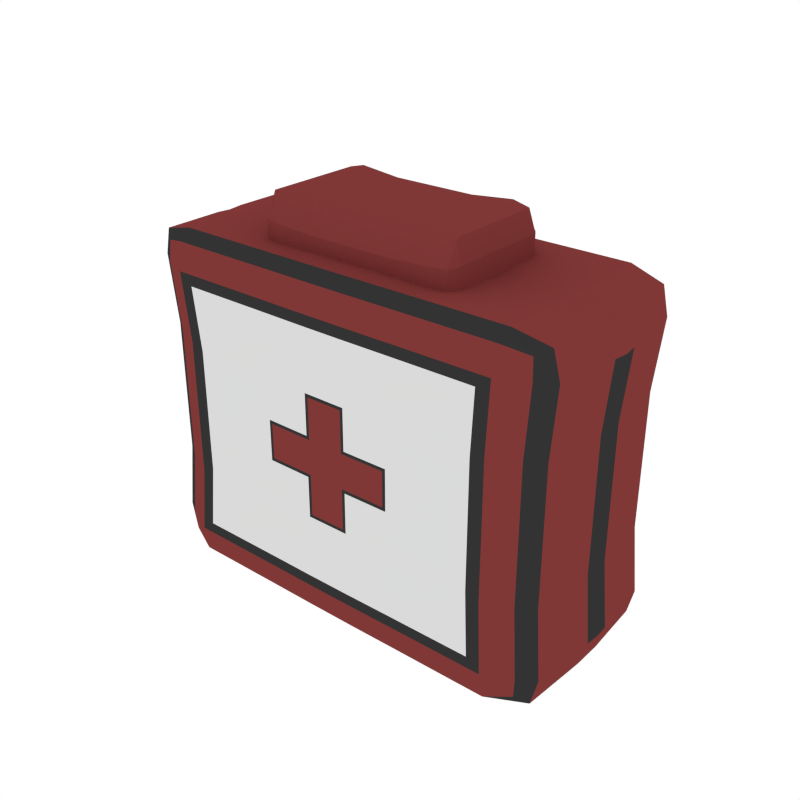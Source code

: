 # Source: FirstAidKit.blend  (saved by Blender 2.79.0; exported with 4.5.12 LTS)
import bpy
from mathutils import Matrix  # noqa: F401  (used for matrix-valued properties, if any)

bpy.ops.wm.read_factory_settings(use_empty=True)
scene = bpy.context.scene
scene.name = 'Scene'

# ---- collections
col_collection_1 = bpy.data.collections.new('Collection 1'); scene.collection.children.link(col_collection_1)

# ---- materials (node trees are filled in below, after node groups)
mat_red = bpy.data.materials.new('Red')
mat_red.alpha_threshold = 0.0
mat_red.diffuse_color = (0.214, 0.03955, 0.03738, 1.0)
mat_red.roughness = 0.5
mat_white = bpy.data.materials.new('White')
mat_white.alpha_threshold = 0.0
mat_white.diffuse_color = (0.6982, 0.6982, 0.6982, 1.0)
mat_white.roughness = 0.5
mat_black = bpy.data.materials.new('Black')
mat_black.alpha_threshold = 0.0
mat_black.diffuse_color = (0.0331, 0.0331, 0.0331, 1.0)
mat_black.roughness = 0.5

# ---- material node trees

# ---- world
world_world = bpy.data.worlds.new('World'); scene.world = world_world
world_world.color = (1.0, 1.0, 1.0)
world_world.use_sun_shadow = False
world_world.sun_shadow_jitter_overblur = 0.0
world_world.cycles.sampling_method = 'NONE'
world_world.cycles.sample_map_resolution = 256

# ---- meshes
me_cube_001 = bpy.data.meshes.new('Cube.001')
me_cube_001.from_pydata([(0.3788, -0.1408, 0.2407), (-0.131, -0.1756, -0.2872), (0.3788, -0.1408, -0.2407), (0.3677, -0.1372, 0.1194), (-0.3674, -0.1372, 0.1194), (-0.3785, -0.1408, -0.2407), (-0.131, -0.1756, 0.2872), (-0.3785, -0.1408, 0.2407), (-0.3674, -0.1372, -0.1194), (0.3677, -0.1372, -0.1194), (-0.3665, -0.1423, -0.2872), (-0.3492, -0.1596, 0.2407), (0.3674, -0.1423, 0.2872), (0.3501, -0.1596, -0.2407), (-0.303, -0.1513, 0.3028), (-0.303, -0.1513, -0.3028), (-0.2975, -0.1828, -0.2407), (0.3027, -0.1828, -0.2407), (0.3083, -0.1513, 0.3028), (0.3083, -0.1513, -0.3028), (-0.3492, -0.1596, -0.2407), (-0.339, -0.1555, 0.1194), (0.3501, -0.1596, 0.2407), (0.3399, -0.1555, -0.1194), (-0.2975, -0.1828, 0.2407), (-0.2888, -0.1781, -0.1194), (0.3027, -0.1828, 0.2407), (0.2939, -0.1781, -0.1194), (-0.04014, -0.1762, -0.2872), (-0.04014, -0.1762, 0.2872), (-0.3665, -0.1423, 0.2872), (0.3674, -0.1423, -0.2872), (-0.03988, -0.1843, -0.2407), (-0.04066, -0.152, -0.3028), (-0.03988, -0.1843, 0.2407), (-0.04066, -0.152, 0.3028), (-0.1302, -0.1836, -0.2407), (-0.339, -0.1555, -0.1194), (0.3399, -0.1555, 0.1194), (-0.2888, -0.1781, 0.1194), (0.2939, -0.1781, 0.1194), (0.2939, -0.1781, -0.03979), (0.2939, -0.1781, 0.03979), (-0.3461, -0.1572, -0.2752), (-0.3461, -0.1572, 0.2752), (0.3474, -0.1572, -0.2752), (0.3474, -0.1572, 0.2752), (-0.2994, -0.1749, -0.2872), (-0.2994, -0.1749, 0.2872), (0.3046, -0.1749, -0.2872), (0.3046, -0.1749, 0.2872), (-0.2888, -0.1781, -0.03979), (-0.2888, -0.1781, 0.03979), (0.3399, -0.1555, -0.03979), (0.3399, -0.1555, 0.03979), (-0.339, -0.1555, 0.03979), (-0.339, -0.1555, -0.03979), (-0.1327, -0.1517, -0.3028), (-0.1302, -0.1836, 0.2407), (-0.1327, -0.1517, 0.3028), (0.3677, -0.1372, 0.03979), (0.3677, -0.1372, -0.03979), (-0.3674, -0.1372, 0.03979), (-0.3674, -0.1372, -0.03979), (0.0463, -0.152, 0.3028), (0.04551, -0.1843, 0.2407), (0.0463, -0.152, -0.3028), (0.04551, -0.1843, -0.2407), (0.04578, -0.1762, 0.2872), (0.04578, -0.1762, -0.2872), (0.1381, -0.1517, 0.3028), (0.1356, -0.1836, 0.2407), (0.1381, -0.1517, -0.3028), (0.1356, -0.1836, -0.2407), (0.1365, -0.1756, -0.2872), (0.1365, -0.1756, 0.2872), (0.1248, -0.1833, 0.221), (0.2782, -0.1826, 0.221), (-0.1193, -0.1833, 0.221), (-0.1158, -0.1789, 0.1096), (-0.2729, -0.1826, 0.221), (0.2701, -0.1783, 0.1096), (0.2701, -0.1783, 0.03653), (0.2701, -0.1783, -0.03653), (0.1248, -0.1833, -0.221), (0.2782, -0.1826, -0.221), (-0.1193, -0.1833, -0.221), (-0.2729, -0.1826, -0.221), (0.1212, -0.1789, 0.1096), (-0.2649, -0.1783, 0.1096), (-0.1158, -0.1789, -0.1096), (-0.1158, -0.1789, 0.03653), (0.1212, -0.1789, -0.1096), (0.2701, -0.1783, -0.1096), (-0.2649, -0.1783, -0.1096), (-0.2649, -0.1783, 0.03653), (-0.1158, -0.1789, -0.03653), (-0.2649, -0.1783, -0.03653), (-0.03526, -0.1796, -0.1096), (-0.03639, -0.184, -0.221), (-0.03526, -0.1796, 0.1096), (-0.03526, -0.1796, 0.03653), (-0.03526, -0.1796, -0.03653), (0.04085, -0.1796, -0.03653), (0.04085, -0.1796, 0.03653), (-0.03639, -0.184, 0.221), (0.042, -0.184, 0.221), (0.042, -0.184, -0.221), (0.04085, -0.1796, 0.1096), (0.04085, -0.1796, -0.1096), (0.1212, -0.1789, 0.03653), (0.1212, -0.1789, -0.03653), (-0.3799, -0.02419, 0.1177), (0.3796, -0.02419, 0.03922), (-0.3913, -0.02529, -0.2373), (0.3796, -0.02419, -0.03922), (-0.3799, -0.02419, 0.03922), (-0.3799, -0.02419, -0.03922), (0.3796, -0.02419, 0.1177), (0.391, -0.02529, -0.2373), (-0.1325, -0.02856, -0.2984), (0.391, -0.02529, 0.2373), (-0.3913, -0.02529, 0.2373), (-0.3799, -0.02419, -0.1177), (0.3796, -0.02419, -0.1177), (-0.1325, -0.02856, 0.2984), (-0.04097, -0.02867, -0.2984), (-0.3774, -0.02574, -0.2831), (-0.3774, -0.02574, 0.2831), (0.3775, -0.02574, -0.2831), (0.3775, -0.02574, 0.2831), (-0.3021, -0.02845, 0.2984), (-0.3021, -0.02845, -0.2984), (0.3066, -0.02845, 0.2984), (0.3066, -0.02845, -0.2984), (-0.04097, -0.02867, 0.2984), (0.04563, -0.02867, -0.2984), (0.04563, -0.02867, 0.2984), (0.1372, -0.02856, -0.2984), (0.1372, -0.02856, 0.2984), (-0.1104, -0.179, 0.03083), (-0.1104, -0.179, -0.03083), (-0.02982, -0.1796, 0.104), (-0.02982, -0.1796, 0.03083), (-0.02982, -0.1796, -0.03083), (-0.02982, -0.1796, -0.104), (0.03541, -0.1796, -0.03083), (0.03541, -0.1796, 0.03083), (0.03541, -0.1796, 0.104), (0.03541, -0.1796, -0.104), (0.1158, -0.179, 0.03083), (0.1158, -0.179, -0.03083), (0.3788, 0.1408, 0.2407), (-0.131, 0.1756, -0.2872), (0.3788, 0.1408, -0.2407), (0.3677, 0.1372, 0.1194), (-0.3674, 0.1372, 0.1194), (-0.3785, 0.1408, -0.2407), (-0.131, 0.1756, 0.2872), (-0.3785, 0.1408, 0.2407), (-0.3674, 0.1372, -0.1194), (0.3677, 0.1372, -0.1194), (-0.3665, 0.1423, -0.2872), (-0.3492, 0.1596, 0.2407), (0.3674, 0.1423, 0.2872), (0.3501, 0.1596, -0.2407), (-0.303, 0.1513, 0.3028), (-0.303, 0.1513, -0.3028), (-0.2975, 0.1828, -0.2407), (0.3027, 0.1828, -0.2407), (0.3083, 0.1513, 0.3028), (0.3083, 0.1513, -0.3028), (-0.3492, 0.1596, -0.2407), (-0.339, 0.1555, 0.1194), (0.3501, 0.1596, 0.2407), (0.3399, 0.1555, -0.1194), (-0.2975, 0.1828, 0.2407), (-0.2888, 0.1781, -0.1194), (0.3027, 0.1828, 0.2407), (0.2939, 0.1781, -0.1194), (-0.04014, 0.1762, -0.2872), (-0.04014, 0.1762, 0.2872), (-0.3665, 0.1423, 0.2872), (0.3674, 0.1423, -0.2872), (-0.03988, 0.1843, -0.2407), (-0.04066, 0.152, -0.3028), (-0.03988, 0.1843, 0.2407), (-0.04066, 0.152, 0.3028), (-0.1302, 0.1836, -0.2407), (-0.339, 0.1555, -0.1194), (0.3399, 0.1555, 0.1194), (-0.2888, 0.1781, 0.1194), (0.2939, 0.1781, 0.1194), (0.2939, 0.1781, -0.03979), (0.2939, 0.1781, 0.03979), (-0.3461, 0.1572, -0.2752), (-0.3461, 0.1572, 0.2752), (0.3474, 0.1572, -0.2752), (0.3474, 0.1572, 0.2752), (-0.2994, 0.1749, -0.2872), (-0.2994, 0.1749, 0.2872), (0.3046, 0.1749, -0.2872), (0.3046, 0.1749, 0.2872), (-0.2888, 0.1781, -0.03979), (-0.2888, 0.1781, 0.03979), (0.3399, 0.1555, -0.03979), (0.3399, 0.1555, 0.03979), (-0.339, 0.1555, 0.03979), (-0.339, 0.1555, -0.03979), (-0.1327, 0.1517, -0.3028), (-0.1302, 0.1836, 0.2407), (-0.1327, 0.1517, 0.3028), (0.3677, 0.1372, 0.03979), (0.3677, 0.1372, -0.03979), (-0.3674, 0.1372, 0.03979), (-0.3674, 0.1372, -0.03979), (0.0463, 0.152, 0.3028), (0.04551, 0.1843, 0.2407), (0.0463, 0.152, -0.3028), (0.04551, 0.1843, -0.2407), (0.04578, 0.1762, 0.2872), (0.04578, 0.1762, -0.2872), (0.1381, 0.1517, 0.3028), (0.1356, 0.1836, 0.2407), (0.1381, 0.1517, -0.3028), (0.1356, 0.1836, -0.2407), (0.1365, 0.1756, -0.2872), (0.1365, 0.1756, 0.2872), (0.1248, 0.1833, 0.221), (0.2782, 0.1826, 0.221), (-0.1193, 0.1833, 0.221), (-0.1158, 0.1789, 0.1096), (-0.2729, 0.1826, 0.221), (0.2701, 0.1783, 0.1096), (0.2701, 0.1783, 0.03653), (0.2701, 0.1783, -0.03653), (0.1248, 0.1833, -0.221), (0.2782, 0.1826, -0.221), (-0.1193, 0.1833, -0.221), (-0.2729, 0.1826, -0.221), (0.1212, 0.1789, 0.1096), (-0.2649, 0.1783, 0.1096), (-0.1158, 0.1789, -0.1096), (-0.1158, 0.1789, 0.03653), (0.1212, 0.1789, -0.1096), (0.2701, 0.1783, -0.1096), (-0.2649, 0.1783, -0.1096), (-0.2649, 0.1783, 0.03653), (-0.1158, 0.1789, -0.03653), (-0.2649, 0.1783, -0.03653), (-0.03526, 0.1796, -0.1096), (-0.03639, 0.184, -0.221), (-0.03526, 0.1796, 0.1096), (-0.03526, 0.1796, 0.03653), (-0.03526, 0.1796, -0.03653), (0.04085, 0.1796, -0.03653), (0.04085, 0.1796, 0.03653), (-0.03639, 0.184, 0.221), (0.042, 0.184, 0.221), (0.042, 0.184, -0.221), (0.04085, 0.1796, 0.1096), (0.04085, 0.1796, -0.1096), (0.1212, 0.1789, 0.03653), (0.1212, 0.1789, -0.03653), (-0.3799, 0.02419, 0.1177), (0.3796, 0.02419, 0.03922), (-0.3913, 0.02529, -0.2373), (0.3796, 0.02419, -0.03922), (-0.3799, 0.02419, 0.03922), (-0.3799, 0.02419, -0.03922), (0.3796, 0.02419, 0.1177), (0.391, 0.02529, -0.2373), (-0.1325, 0.02856, -0.2984), (0.391, 0.02529, 0.2373), (-0.3913, 0.02529, 0.2373), (-0.3799, 0.02419, -0.1177), (0.3796, 0.02419, -0.1177), (-0.1325, 0.02856, 0.2984), (-0.04097, 0.02867, -0.2984), (-0.3774, 0.02574, -0.2831), (-0.3774, 0.02574, 0.2831), (0.3775, 0.02574, -0.2831), (0.3775, 0.02574, 0.2831), (-0.3021, 0.02845, 0.2984), (-0.3021, 0.02845, -0.2984), (0.3066, 0.02845, 0.2984), (0.3066, 0.02845, -0.2984), (-0.04097, 0.02867, 0.2984), (0.04563, 0.02867, -0.2984), (0.04563, 0.02867, 0.2984), (0.1372, 0.02856, -0.2984), (0.1372, 0.02856, 0.2984), (-0.1104, 0.179, 0.03083), (-0.1104, 0.179, -0.03083), (-0.02982, 0.1796, 0.104), (-0.02982, 0.1796, 0.03083), (-0.02982, 0.1796, -0.03083), (-0.02982, 0.1796, -0.104), (0.03541, 0.1796, -0.03083), (0.03541, 0.1796, 0.03083), (0.03541, 0.1796, 0.104), (0.03541, 0.1796, -0.104), (0.1158, 0.179, 0.03083), (0.1158, 0.179, -0.03083), (-0.3809, 0.0, 0.03894), (-0.3809, 0.0, -0.03894), (-0.1316, 0.0, -0.2963), (-0.3809, 0.0, -0.1168), (0.3818, 0.0, -0.1171), (-0.04053, 0.0, -0.2963), (-0.378, 0.0, 0.2811), (0.3786, 0.0, -0.2811), (0.04565, 0.0, 0.2963), (0.1367, 0.0, 0.2963), (-0.3809, 0.0, 0.1168), (0.3818, 0.0, 0.03905), (-0.3924, 0.0, -0.2356), (0.3818, 0.0, -0.03905), (0.3818, 0.0, 0.1171), (0.3933, 0.0, -0.2362), (0.3933, 0.0, 0.2362), (-0.3924, 0.0, 0.2356), (-0.1316, 0.0, 0.2963), (-0.378, 0.0, -0.2811), (0.3786, 0.0, 0.2811), (-0.3005, 0.0, 0.2963), (-0.3005, 0.0, -0.2963), (0.3053, 0.0, 0.2963), (0.3053, 0.0, -0.2963), (-0.04053, 0.0, 0.2963), (0.04565, 0.0, -0.2963), (0.1367, 0.0, -0.2963), (0.1439, 0.08491, 0.3805), (-0.1463, 0.08491, 0.3805), (0.07079, 0.08271, 0.3739), (0.07079, -0.08271, 0.3739), (-0.1463, -0.08491, 0.3805), (0.1439, -0.08491, 0.3805), (-0.07314, -0.08271, 0.3739), (-0.07314, 0.08271, 0.3739), (-0.1743, -0.08581, 0.3733), (0.1439, -0.09623, 0.3629), (0.172, 0.08581, 0.3733), (-0.1463, 0.09623, 0.3629), (0.1814, -0.09122, 0.335), (-0.1837, -0.09122, 0.335), (-0.1463, -0.1102, 0.3317), (-0.1463, 0.1102, 0.3317), (-0.1463, -0.09623, 0.3629), (0.07079, -0.09373, 0.3567), (0.1439, 0.09623, 0.3629), (-0.07314, 0.09373, 0.3567), (0.1439, -0.1102, 0.3317), (-0.07314, -0.1074, 0.3264), (0.1439, 0.1102, 0.3317), (-0.07314, 0.1074, 0.3264), (-0.1743, 0.08581, 0.3733), (0.172, -0.08581, 0.3733), (0.1814, 0.09122, 0.335), (-0.1837, 0.09122, 0.335), (-0.07314, -0.09373, 0.3567), (0.07079, 0.09373, 0.3567), (0.07079, -0.1074, 0.3264), (0.07079, 0.1074, 0.3264), (-0.1671, -0.09476, 0.361), (0.1647, -0.09476, 0.361), (-0.1671, 0.09476, 0.361), (0.1647, 0.09476, 0.361), (-0.1743, 0.1055, 0.3328), (0.172, 0.1055, 0.3328), (-0.1743, -0.1055, 0.3328), (0.172, -0.1055, 0.3328), (0.1814, -0.09122, 0.2789), (-0.1837, -0.09122, 0.2789), (-0.1463, -0.1102, 0.2756), (-0.1463, 0.1102, 0.2756), (0.1439, -0.1102, 0.2756), (-0.07314, -0.1074, 0.2703), (0.1439, 0.1102, 0.2756), (-0.07314, 0.1074, 0.2703), (0.1814, 0.09122, 0.2789), (-0.1837, 0.09122, 0.2789), (0.07079, -0.1074, 0.2703), (0.07079, 0.1074, 0.2703), (-0.1743, 0.1055, 0.2767), (0.172, 0.1055, 0.2767), (-0.1743, -0.1055, 0.2767), (0.172, -0.1055, 0.2767)], [], [(122, 112, 4, 7), (48, 44, 11, 24), (3, 0, 22, 38), (122, 7, 30, 128), (0, 12, 46, 22), (55, 52, 39, 21), (49, 19, 31, 45), (119, 2, 31, 129), (48, 14, 30, 44), (129, 31, 19, 134), (43, 10, 15, 47), (128, 30, 14, 131), (59, 14, 48, 6), (70, 75, 50, 18), (71, 26, 50, 75), (58, 6, 48, 24), (16, 20, 43, 47), (46, 50, 26, 22), (46, 12, 18, 50), (42, 54, 38, 40), (132, 15, 10, 127), (13, 17, 49, 45), (133, 18, 12, 130), (72, 19, 49, 74), (57, 1, 47, 15), (41, 27, 23, 53), (35, 59, 6, 29), (28, 33, 66, 69), (38, 22, 26, 40), (23, 27, 17, 13), (32, 28, 69, 67), (123, 114, 5, 8), (73, 74, 49, 17), (36, 16, 47, 1), (34, 58, 78, 105), (39, 24, 11, 21), (25, 37, 20, 16), (135, 35, 64, 137), (58, 24, 80, 78), (9, 23, 13, 2), (124, 115, 61, 9), (2, 13, 45, 31), (60, 3, 38, 54), (41, 42, 82, 83), (65, 34, 105, 106), (56, 51, 52, 55), (115, 113, 60, 61), (117, 63, 62, 116), (123, 8, 63, 117), (62, 55, 21, 4), (5, 10, 43, 20), (114, 127, 10, 5), (7, 4, 21, 11), (8, 5, 20, 37), (124, 9, 2, 119), (138, 134, 19, 72), (120, 57, 15, 132), (139, 70, 18, 133), (51, 25, 94, 97), (121, 130, 12, 0), (56, 37, 25, 51), (9, 61, 53, 23), (7, 11, 44, 30), (41, 53, 54, 42), (71, 65, 106, 76), (26, 71, 76, 77), (61, 60, 54, 53), (24, 39, 89, 80), (36, 32, 99, 86), (113, 118, 3, 60), (16, 36, 86, 87), (121, 0, 3, 118), (63, 56, 55, 62), (8, 37, 56, 63), (125, 131, 14, 59), (34, 29, 6, 58), (68, 29, 34, 65), (32, 67, 107, 99), (52, 51, 97, 95), (32, 36, 1, 28), (67, 73, 84, 107), (73, 17, 85, 84), (136, 66, 33, 126), (33, 28, 1, 57), (27, 41, 83, 93), (68, 64, 35, 29), (17, 27, 93, 85), (42, 40, 81, 82), (25, 16, 87, 94), (39, 52, 95, 89), (67, 69, 74, 73), (66, 72, 74, 69), (40, 26, 77, 81), (65, 71, 75, 68), (64, 68, 75, 70), (116, 62, 4, 112), (79, 78, 80, 89), (92, 84, 85, 93), (90, 94, 87, 86), (88, 81, 77, 76), (91, 79, 89, 95), (98, 90, 86, 99), (110, 82, 81, 88), (102, 98, 145, 144), (111, 110, 150, 151), (90, 96, 97, 94), (96, 91, 95, 97), (92, 93, 83, 111), (111, 83, 82, 110), (98, 109, 149, 145), (101, 100, 79, 91), (98, 102, 96, 90), (91, 96, 141, 140), (98, 99, 107, 109), (105, 100, 108, 106), (100, 105, 78, 79), (96, 102, 144, 141), (109, 92, 111, 103), (104, 110, 88, 108), (108, 88, 76, 106), (109, 107, 84, 92), (304, 116, 112, 314), (66, 136, 138, 72), (64, 70, 139, 137), (330, 136, 126, 309), (322, 325, 131, 125), (320, 121, 118, 318), (315, 318, 118, 113), (35, 135, 125, 59), (320, 324, 130, 121), (313, 139, 133, 327), (306, 120, 132, 326), (331, 328, 134, 138), (308, 124, 119, 319), (316, 323, 127, 114), (307, 123, 117, 305), (305, 117, 116, 304), (317, 315, 113, 115), (308, 317, 115, 124), (33, 57, 120, 126), (329, 135, 137, 312), (307, 316, 114, 123), (327, 133, 130, 324), (326, 132, 127, 323), (310, 128, 131, 325), (311, 129, 134, 328), (319, 119, 129, 311), (321, 122, 128, 310), (321, 314, 112, 122), (144, 143, 140, 141), (147, 143, 144, 146), (142, 143, 147, 148), (145, 149, 146, 144), (146, 151, 150, 147), (109, 103, 146, 149), (110, 104, 147, 150), (104, 108, 148, 147), (101, 91, 140, 143), (103, 111, 151, 146), (108, 100, 142, 148), (100, 101, 143, 142), (136, 330, 331, 138), (137, 139, 313, 312), (135, 329, 322, 125), (126, 120, 306, 309), (274, 159, 156, 264), (200, 176, 163, 196), (155, 190, 174, 152), (274, 280, 182, 159), (152, 174, 198, 164), (207, 173, 191, 204), (201, 197, 183, 171), (271, 281, 183, 154), (200, 196, 182, 166), (281, 286, 171, 183), (195, 199, 167, 162), (280, 283, 166, 182), (211, 158, 200, 166), (222, 170, 202, 227), (223, 227, 202, 178), (210, 176, 200, 158), (168, 199, 195, 172), (198, 174, 178, 202), (198, 202, 170, 164), (194, 192, 190, 206), (284, 279, 162, 167), (165, 197, 201, 169), (285, 282, 164, 170), (224, 226, 201, 171), (209, 167, 199, 153), (193, 205, 175, 179), (187, 181, 158, 211), (180, 221, 218, 185), (190, 192, 178, 174), (175, 165, 169, 179), (184, 219, 221, 180), (275, 160, 157, 266), (225, 169, 201, 226), (188, 153, 199, 168), (186, 257, 230, 210), (191, 173, 163, 176), (177, 168, 172, 189), (287, 289, 216, 187), (210, 230, 232, 176), (161, 154, 165, 175), (276, 161, 213, 267), (154, 183, 197, 165), (212, 206, 190, 155), (193, 235, 234, 194), (217, 258, 257, 186), (208, 207, 204, 203), (267, 213, 212, 265), (269, 268, 214, 215), (275, 269, 215, 160), (214, 156, 173, 207), (157, 172, 195, 162), (266, 157, 162, 279), (159, 163, 173, 156), (160, 189, 172, 157), (276, 271, 154, 161), (290, 224, 171, 286), (272, 284, 167, 209), (291, 285, 170, 222), (203, 249, 246, 177), (273, 152, 164, 282), (208, 203, 177, 189), (161, 175, 205, 213), (159, 182, 196, 163), (193, 194, 206, 205), (223, 228, 258, 217), (178, 229, 228, 223), (213, 205, 206, 212), (176, 232, 241, 191), (188, 238, 251, 184), (265, 212, 155, 270), (168, 239, 238, 188), (273, 270, 155, 152), (215, 214, 207, 208), (160, 215, 208, 189), (277, 211, 166, 283), (186, 210, 158, 181), (220, 217, 186, 181), (184, 251, 259, 219), (204, 247, 249, 203), (184, 180, 153, 188), (219, 259, 236, 225), (225, 236, 237, 169), (288, 278, 185, 218), (185, 209, 153, 180), (179, 245, 235, 193), (220, 181, 187, 216), (169, 237, 245, 179), (194, 234, 233, 192), (177, 246, 239, 168), (191, 241, 247, 204), (219, 225, 226, 221), (218, 221, 226, 224), (192, 233, 229, 178), (217, 220, 227, 223), (216, 222, 227, 220), (268, 264, 156, 214), (231, 241, 232, 230), (244, 245, 237, 236), (242, 238, 239, 246), (240, 228, 229, 233), (243, 247, 241, 231), (250, 251, 238, 242), (262, 240, 233, 234), (254, 296, 297, 250), (263, 303, 302, 262), (242, 246, 249, 248), (248, 249, 247, 243), (244, 263, 235, 245), (263, 262, 234, 235), (250, 297, 301, 261), (253, 243, 231, 252), (250, 242, 248, 254), (243, 292, 293, 248), (250, 261, 259, 251), (257, 258, 260, 252), (252, 231, 230, 257), (248, 293, 296, 254), (261, 255, 263, 244), (256, 260, 240, 262), (260, 258, 228, 240), (261, 244, 236, 259), (304, 314, 264, 268), (218, 224, 290, 288), (216, 289, 291, 222), (330, 309, 278, 288), (322, 277, 283, 325), (320, 318, 270, 273), (315, 265, 270, 318), (187, 211, 277, 287), (320, 273, 282, 324), (313, 327, 285, 291), (306, 326, 284, 272), (331, 290, 286, 328), (308, 319, 271, 276), (316, 266, 279, 323), (307, 305, 269, 275), (305, 304, 268, 269), (317, 267, 265, 315), (308, 276, 267, 317), (185, 278, 272, 209), (329, 312, 289, 287), (307, 275, 266, 316), (327, 324, 282, 285), (326, 323, 279, 284), (310, 325, 283, 280), (311, 328, 286, 281), (319, 311, 281, 271), (321, 310, 280, 274), (321, 274, 264, 314), (296, 293, 292, 295), (299, 298, 296, 295), (294, 300, 299, 295), (297, 296, 298, 301), (298, 299, 302, 303), (261, 301, 298, 255), (262, 302, 299, 256), (256, 299, 300, 260), (253, 295, 292, 243), (255, 298, 303, 263), (260, 300, 294, 252), (252, 294, 295, 253), (288, 290, 331, 330), (289, 312, 313, 291), (287, 277, 322, 329), (278, 309, 306, 272), (334, 332, 350, 361), (334, 339, 338, 335), (332, 342, 367, 350), (371, 365, 341, 352), (356, 359, 345, 340), (337, 332, 334, 335), (362, 349, 360, 353), (371, 344, 357, 365), (364, 340, 345, 370), (357, 342, 332, 337), (367, 342, 358, 369), (367, 369, 354, 350), (361, 363, 355, 351), (346, 348, 364, 370), (343, 347, 368, 366), (358, 342, 357, 344), (368, 359, 356, 366), (361, 350, 354, 363), (351, 355, 347, 343), (362, 352, 341, 349), (353, 360, 348, 346), (339, 351, 343, 333), (345, 359, 381, 373), (333, 343, 366, 356), (338, 360, 349, 335), (336, 340, 364, 348), (337, 335, 349, 341), (338, 336, 348, 360), (337, 341, 365, 357), (339, 334, 361, 351), (338, 339, 333, 336), (359, 368, 384, 381), (358, 344, 372, 380), (363, 354, 378, 383), (368, 347, 375, 384), (363, 383, 379, 355), (362, 353, 377, 382), (347, 355, 379, 375), (371, 352, 376, 387), (344, 371, 387, 372), (369, 358, 380, 385), (370, 345, 373, 386), (353, 346, 374, 377), (352, 362, 382, 376), (346, 370, 386, 374), (354, 369, 385, 378), (356, 340, 336, 333)])
me_cube_001.polygons.foreach_set('material_index', [0, 0, 2, 0, 2, 0, 2, 0, 2, 0, 2, 0, 2, 2, 0, 0, 0, 0, 2, 0, 0, 0, 0, 2, 2, 0, 2, 2, 0, 0, 0, 0, 0, 0, 2, 0, 0, 0, 2, 2, 0, 2, 2, 2, 2, 0, 0, 0, 0, 2, 2, 0, 2, 2, 0, 0, 0, 0, 2, 0, 0, 2, 2, 0, 2, 2, 2, 2, 2, 0, 2, 0, 2, 2, 0, 0, 0, 2, 2, 0, 2, 2, 0, 2, 2, 2, 2, 2, 2, 2, 0, 2, 2, 0, 2, 0, 1, 1, 1, 1, 1, 1, 1, 2, 2, 1, 1, 1, 1, 2, 1, 1, 2, 1, 1, 1, 2, 1, 1, 1, 1, 2, 0, 0, 0, 0, 2, 2, 0, 0, 0, 0, 0, 2, 0, 2, 2, 2, 2, 0, 0, 2, 0, 0, 0, 0, 0, 0, 2, 0, 0, 0, 0, 0, 2, 2, 2, 2, 2, 2, 2, 0, 0, 0, 0, 0, 0, 2, 0, 2, 0, 2, 0, 2, 0, 2, 0, 2, 2, 0, 0, 0, 0, 2, 0, 0, 0, 0, 2, 2, 0, 2, 2, 0, 0, 0, 0, 0, 0, 2, 0, 0, 0, 2, 2, 0, 2, 2, 2, 2, 0, 0, 0, 0, 2, 2, 0, 2, 2, 0, 0, 0, 0, 2, 0, 0, 2, 2, 0, 2, 2, 2, 2, 2, 0, 2, 0, 2, 2, 0, 0, 0, 2, 2, 0, 2, 2, 0, 2, 2, 2, 2, 2, 2, 2, 0, 2, 2, 0, 2, 0, 1, 1, 1, 1, 1, 1, 1, 2, 2, 1, 1, 1, 1, 2, 1, 1, 2, 1, 1, 1, 2, 1, 1, 1, 1, 2, 0, 0, 0, 0, 2, 2, 0, 0, 0, 0, 0, 2, 0, 2, 2, 2, 2, 0, 0, 2, 0, 0, 0, 0, 0, 0, 2, 0, 0, 0, 0, 0, 2, 2, 2, 2, 2, 2, 2, 0, 0, 0, 0, 0, 0, 0, 0, 0, 0, 0, 0, 0, 0, 0, 0, 0, 0, 0, 0, 0, 0, 0, 0, 0, 0, 0, 0, 0, 0, 0, 0, 0, 0, 0, 0, 0, 0, 0, 0, 0, 0, 0, 0, 0, 0, 0, 0, 0, 0, 0])
me_cube_001.materials.append(mat_red)
me_cube_001.materials.append(mat_white)
me_cube_001.materials.append(mat_black)
me_cube_001.use_remesh_preserve_volume = False
me_cube_001.use_remesh_preserve_attributes = False
me_cube_001.use_mirror_vertex_groups = False
me_cube_001.update()

# ---- objects
ob_firstaidkit = bpy.data.objects.new('FirstAidKit', me_cube_001)

# ---- transforms, parenting, visibility, modifiers, constraints
ob_firstaidkit.location = (0.0, 0.0, 0.0)
ob_firstaidkit.scale = (1.989, 1.989, 1.989)
ob_firstaidkit.lineart.crease_threshold = 0.0

# ---- collection membership
col_collection_1.objects.link(ob_firstaidkit)

# ---- scene / render settings (as saved in the file)
scene.frame_start = 1; scene.frame_end = 250; scene.frame_set(0)
scene.render.engine = 'CYCLES'
scene.render.resolution_x = 1000
scene.render.resolution_y = 1000
scene.render.dither_intensity = 0.0
scene.cycles.samples = 200
scene.cycles.sampling_pattern = 'TABULATED_SOBOL'
scene.cycles.light_sampling_threshold = 0.0
scene.cycles.use_adaptive_sampling = False
scene.cycles.use_light_tree = False
scene.cycles.caustics_reflective = False
scene.cycles.caustics_refractive = False
scene.cycles.blur_glossy = 0.0
scene.cycles.max_bounces = 2
scene.cycles.pixel_filter_type = 'GAUSSIAN'
scene.cycles.sample_clamp_indirect = 0.0
scene.view_settings.view_transform = 'Standard'
bpy.context.view_layer.update()

# ---- added for rendering (the .blend has no active camera): camera
cam_auto = bpy.data.cameras.new('AutoCamera')
cam_auto.lens = 50.0
cam_auto.sensor_width = 36.0
cam_auto.clip_end = 1000.0
ob_auto_camera = bpy.data.objects.new('AutoCamera', cam_auto)
scene.collection.objects.link(ob_auto_camera)
ob_auto_camera.location = (2.03405, -2.4398, 1.70389)
ob_auto_camera.rotation_euler = (1.09748, -7.21219e-08, 0.694738)
scene.camera = ob_auto_camera
bpy.context.view_layer.update()
